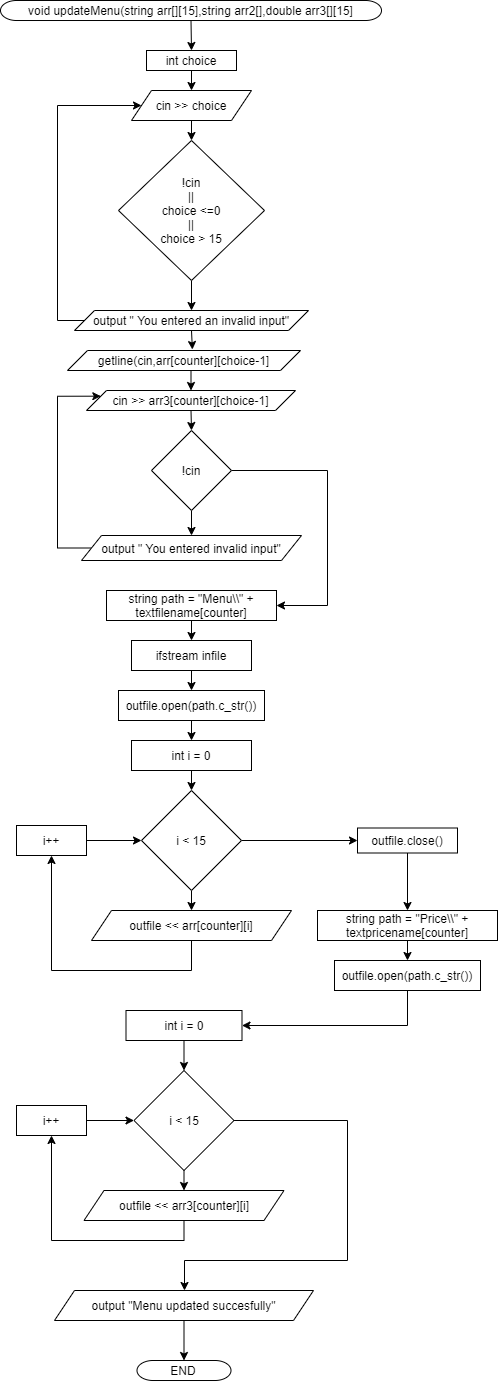

The diagram above was exported from draw.io. Its source (the exported page's mxGraphModel, read from the mxfile embedded in the PNG):
<mxGraphModel dx="2130" dy="1235" grid="1" gridSize="10" guides="1" tooltips="1" connect="1" arrows="1" fold="1" page="1" pageScale="1" pageWidth="583" pageHeight="413" math="0" shadow="0">
  <root>
    <mxCell id="0" />
    <mxCell id="1" parent="0" />
    <mxCell id="SayrrHL6Z_T-11Y_sULy-3" style="edgeStyle=orthogonalEdgeStyle;rounded=0;orthogonalLoop=1;jettySize=auto;html=1;exitX=0.5;exitY=1;exitDx=0;exitDy=0;entryX=0.5;entryY=0;entryDx=0;entryDy=0;" edge="1" parent="1" source="SayrrHL6Z_T-11Y_sULy-1" target="SayrrHL6Z_T-11Y_sULy-2">
      <mxGeometry relative="1" as="geometry" />
    </mxCell>
    <mxCell id="SayrrHL6Z_T-11Y_sULy-1" value="void updateMenu(string arr[][15],string arr2[],double arr3[][15]" style="rounded=1;whiteSpace=wrap;html=1;arcSize=80;" vertex="1" parent="1">
      <mxGeometry x="378" y="170" width="381" height="20" as="geometry" />
    </mxCell>
    <mxCell id="SayrrHL6Z_T-11Y_sULy-5" style="edgeStyle=orthogonalEdgeStyle;rounded=0;orthogonalLoop=1;jettySize=auto;html=1;exitX=0.5;exitY=1;exitDx=0;exitDy=0;entryX=0.5;entryY=0;entryDx=0;entryDy=0;" edge="1" parent="1" source="SayrrHL6Z_T-11Y_sULy-2" target="SayrrHL6Z_T-11Y_sULy-4">
      <mxGeometry relative="1" as="geometry" />
    </mxCell>
    <mxCell id="SayrrHL6Z_T-11Y_sULy-2" value="int choice" style="rounded=0;whiteSpace=wrap;html=1;" vertex="1" parent="1">
      <mxGeometry x="524" y="220" width="90" height="20" as="geometry" />
    </mxCell>
    <mxCell id="SayrrHL6Z_T-11Y_sULy-7" style="edgeStyle=orthogonalEdgeStyle;rounded=0;orthogonalLoop=1;jettySize=auto;html=1;exitX=0.5;exitY=1;exitDx=0;exitDy=0;entryX=0.5;entryY=0;entryDx=0;entryDy=0;" edge="1" parent="1" source="SayrrHL6Z_T-11Y_sULy-4" target="SayrrHL6Z_T-11Y_sULy-6">
      <mxGeometry relative="1" as="geometry" />
    </mxCell>
    <mxCell id="SayrrHL6Z_T-11Y_sULy-4" value="cin &amp;gt;&amp;gt; choice" style="shape=parallelogram;perimeter=parallelogramPerimeter;whiteSpace=wrap;html=1;fixedSize=1;" vertex="1" parent="1">
      <mxGeometry x="509" y="260" width="120" height="30" as="geometry" />
    </mxCell>
    <mxCell id="SayrrHL6Z_T-11Y_sULy-9" style="edgeStyle=orthogonalEdgeStyle;rounded=0;orthogonalLoop=1;jettySize=auto;html=1;exitX=0.5;exitY=1;exitDx=0;exitDy=0;entryX=0.5;entryY=0;entryDx=0;entryDy=0;" edge="1" parent="1" source="SayrrHL6Z_T-11Y_sULy-6" target="SayrrHL6Z_T-11Y_sULy-8">
      <mxGeometry relative="1" as="geometry" />
    </mxCell>
    <mxCell id="SayrrHL6Z_T-11Y_sULy-6" value="!cin&lt;br&gt;||&lt;br&gt;choice &amp;lt;=0&lt;br&gt;||&lt;br&gt;choice &amp;gt; 15" style="rhombus;whiteSpace=wrap;html=1;" vertex="1" parent="1">
      <mxGeometry x="496" y="310" width="146" height="140" as="geometry" />
    </mxCell>
    <mxCell id="SayrrHL6Z_T-11Y_sULy-10" style="edgeStyle=orthogonalEdgeStyle;rounded=0;orthogonalLoop=1;jettySize=auto;html=1;exitX=0;exitY=0.5;exitDx=0;exitDy=0;entryX=0;entryY=0.5;entryDx=0;entryDy=0;" edge="1" parent="1" source="SayrrHL6Z_T-11Y_sULy-8" target="SayrrHL6Z_T-11Y_sULy-4">
      <mxGeometry relative="1" as="geometry">
        <Array as="points">
          <mxPoint x="435" y="490" />
          <mxPoint x="435" y="275" />
        </Array>
      </mxGeometry>
    </mxCell>
    <mxCell id="SayrrHL6Z_T-11Y_sULy-12" style="edgeStyle=orthogonalEdgeStyle;rounded=0;orthogonalLoop=1;jettySize=auto;html=1;exitX=0.5;exitY=1;exitDx=0;exitDy=0;entryX=0.536;entryY=-0.05;entryDx=0;entryDy=0;entryPerimeter=0;" edge="1" parent="1" source="SayrrHL6Z_T-11Y_sULy-8" target="SayrrHL6Z_T-11Y_sULy-11">
      <mxGeometry relative="1" as="geometry" />
    </mxCell>
    <mxCell id="SayrrHL6Z_T-11Y_sULy-8" value="output &quot; You entered an invalid input&quot;" style="shape=parallelogram;perimeter=parallelogramPerimeter;whiteSpace=wrap;html=1;fixedSize=1;" vertex="1" parent="1">
      <mxGeometry x="452" y="480" width="234" height="20" as="geometry" />
    </mxCell>
    <mxCell id="SayrrHL6Z_T-11Y_sULy-14" style="edgeStyle=orthogonalEdgeStyle;rounded=0;orthogonalLoop=1;jettySize=auto;html=1;exitX=0.5;exitY=1;exitDx=0;exitDy=0;entryX=0.5;entryY=0;entryDx=0;entryDy=0;" edge="1" parent="1" source="SayrrHL6Z_T-11Y_sULy-11" target="SayrrHL6Z_T-11Y_sULy-13">
      <mxGeometry relative="1" as="geometry" />
    </mxCell>
    <mxCell id="SayrrHL6Z_T-11Y_sULy-11" value="getline(cin,arr[counter][choice-1]" style="shape=parallelogram;perimeter=parallelogramPerimeter;whiteSpace=wrap;html=1;fixedSize=1;" vertex="1" parent="1">
      <mxGeometry x="445" y="520" width="233" height="20" as="geometry" />
    </mxCell>
    <mxCell id="SayrrHL6Z_T-11Y_sULy-16" style="edgeStyle=orthogonalEdgeStyle;rounded=0;orthogonalLoop=1;jettySize=auto;html=1;exitX=0.5;exitY=1;exitDx=0;exitDy=0;entryX=0.5;entryY=0;entryDx=0;entryDy=0;" edge="1" parent="1" source="SayrrHL6Z_T-11Y_sULy-13" target="SayrrHL6Z_T-11Y_sULy-15">
      <mxGeometry relative="1" as="geometry" />
    </mxCell>
    <mxCell id="SayrrHL6Z_T-11Y_sULy-13" value="cin &amp;gt;&amp;gt; arr3[counter][choice-1]" style="shape=parallelogram;perimeter=parallelogramPerimeter;whiteSpace=wrap;html=1;fixedSize=1;" vertex="1" parent="1">
      <mxGeometry x="464" y="560" width="209" height="20" as="geometry" />
    </mxCell>
    <mxCell id="SayrrHL6Z_T-11Y_sULy-19" style="edgeStyle=orthogonalEdgeStyle;rounded=0;orthogonalLoop=1;jettySize=auto;html=1;exitX=0.5;exitY=1;exitDx=0;exitDy=0;entryX=0.5;entryY=0;entryDx=0;entryDy=0;" edge="1" parent="1" source="SayrrHL6Z_T-11Y_sULy-15" target="SayrrHL6Z_T-11Y_sULy-18">
      <mxGeometry relative="1" as="geometry" />
    </mxCell>
    <mxCell id="SayrrHL6Z_T-11Y_sULy-22" style="edgeStyle=orthogonalEdgeStyle;rounded=0;orthogonalLoop=1;jettySize=auto;html=1;exitX=1;exitY=0.5;exitDx=0;exitDy=0;entryX=1;entryY=0.5;entryDx=0;entryDy=0;" edge="1" parent="1" source="SayrrHL6Z_T-11Y_sULy-15" target="SayrrHL6Z_T-11Y_sULy-21">
      <mxGeometry relative="1" as="geometry">
        <Array as="points">
          <mxPoint x="705" y="640" />
          <mxPoint x="705" y="775" />
        </Array>
      </mxGeometry>
    </mxCell>
    <mxCell id="SayrrHL6Z_T-11Y_sULy-15" value="!cin" style="rhombus;whiteSpace=wrap;html=1;" vertex="1" parent="1">
      <mxGeometry x="529" y="600" width="80" height="80" as="geometry" />
    </mxCell>
    <mxCell id="SayrrHL6Z_T-11Y_sULy-20" style="edgeStyle=orthogonalEdgeStyle;rounded=0;orthogonalLoop=1;jettySize=auto;html=1;exitX=0;exitY=0.5;exitDx=0;exitDy=0;entryX=0;entryY=0.25;entryDx=0;entryDy=0;" edge="1" parent="1" source="SayrrHL6Z_T-11Y_sULy-18" target="SayrrHL6Z_T-11Y_sULy-13">
      <mxGeometry relative="1" as="geometry">
        <Array as="points">
          <mxPoint x="435" y="718" />
          <mxPoint x="435" y="566" />
        </Array>
      </mxGeometry>
    </mxCell>
    <mxCell id="SayrrHL6Z_T-11Y_sULy-18" value="output &quot; You entered invalid input&quot;" style="shape=parallelogram;perimeter=parallelogramPerimeter;whiteSpace=wrap;html=1;fixedSize=1;" vertex="1" parent="1">
      <mxGeometry x="459" y="705" width="220" height="25" as="geometry" />
    </mxCell>
    <mxCell id="SayrrHL6Z_T-11Y_sULy-24" style="edgeStyle=orthogonalEdgeStyle;rounded=0;orthogonalLoop=1;jettySize=auto;html=1;exitX=0.5;exitY=1;exitDx=0;exitDy=0;entryX=0.5;entryY=0;entryDx=0;entryDy=0;" edge="1" parent="1" source="SayrrHL6Z_T-11Y_sULy-21" target="SayrrHL6Z_T-11Y_sULy-23">
      <mxGeometry relative="1" as="geometry" />
    </mxCell>
    <mxCell id="SayrrHL6Z_T-11Y_sULy-21" value="string path = &quot;Menu\\&quot; + textfilename[counter]" style="rounded=0;whiteSpace=wrap;html=1;" vertex="1" parent="1">
      <mxGeometry x="484" y="760" width="170" height="30" as="geometry" />
    </mxCell>
    <mxCell id="SayrrHL6Z_T-11Y_sULy-26" style="edgeStyle=orthogonalEdgeStyle;rounded=0;orthogonalLoop=1;jettySize=auto;html=1;exitX=0.5;exitY=1;exitDx=0;exitDy=0;entryX=0.5;entryY=0;entryDx=0;entryDy=0;" edge="1" parent="1" source="SayrrHL6Z_T-11Y_sULy-23" target="SayrrHL6Z_T-11Y_sULy-25">
      <mxGeometry relative="1" as="geometry" />
    </mxCell>
    <mxCell id="SayrrHL6Z_T-11Y_sULy-23" value="ifstream infile" style="rounded=0;whiteSpace=wrap;html=1;" vertex="1" parent="1">
      <mxGeometry x="509" y="810" width="120" height="30" as="geometry" />
    </mxCell>
    <mxCell id="SayrrHL6Z_T-11Y_sULy-28" style="edgeStyle=orthogonalEdgeStyle;rounded=0;orthogonalLoop=1;jettySize=auto;html=1;exitX=0.5;exitY=1;exitDx=0;exitDy=0;entryX=0.5;entryY=0;entryDx=0;entryDy=0;" edge="1" parent="1" source="SayrrHL6Z_T-11Y_sULy-25" target="SayrrHL6Z_T-11Y_sULy-27">
      <mxGeometry relative="1" as="geometry" />
    </mxCell>
    <mxCell id="SayrrHL6Z_T-11Y_sULy-25" value="outfile.open(path.c_str())" style="rounded=0;whiteSpace=wrap;html=1;" vertex="1" parent="1">
      <mxGeometry x="496" y="860" width="146" height="30" as="geometry" />
    </mxCell>
    <mxCell id="SayrrHL6Z_T-11Y_sULy-30" style="edgeStyle=orthogonalEdgeStyle;rounded=0;orthogonalLoop=1;jettySize=auto;html=1;exitX=0.5;exitY=1;exitDx=0;exitDy=0;entryX=0.5;entryY=0;entryDx=0;entryDy=0;" edge="1" parent="1" source="SayrrHL6Z_T-11Y_sULy-27" target="SayrrHL6Z_T-11Y_sULy-29">
      <mxGeometry relative="1" as="geometry" />
    </mxCell>
    <mxCell id="SayrrHL6Z_T-11Y_sULy-27" value="int i = 0" style="rounded=0;whiteSpace=wrap;html=1;" vertex="1" parent="1">
      <mxGeometry x="509" y="910" width="120" height="30" as="geometry" />
    </mxCell>
    <mxCell id="SayrrHL6Z_T-11Y_sULy-32" style="edgeStyle=orthogonalEdgeStyle;rounded=0;orthogonalLoop=1;jettySize=auto;html=1;exitX=0.5;exitY=1;exitDx=0;exitDy=0;entryX=0.5;entryY=0;entryDx=0;entryDy=0;" edge="1" parent="1" source="SayrrHL6Z_T-11Y_sULy-29" target="SayrrHL6Z_T-11Y_sULy-31">
      <mxGeometry relative="1" as="geometry" />
    </mxCell>
    <mxCell id="SayrrHL6Z_T-11Y_sULy-37" style="edgeStyle=orthogonalEdgeStyle;rounded=0;orthogonalLoop=1;jettySize=auto;html=1;exitX=1;exitY=0.5;exitDx=0;exitDy=0;entryX=0;entryY=0.5;entryDx=0;entryDy=0;" edge="1" parent="1" source="SayrrHL6Z_T-11Y_sULy-29" target="SayrrHL6Z_T-11Y_sULy-36">
      <mxGeometry relative="1" as="geometry" />
    </mxCell>
    <mxCell id="SayrrHL6Z_T-11Y_sULy-29" value="i &amp;lt; 15" style="rhombus;whiteSpace=wrap;html=1;" vertex="1" parent="1">
      <mxGeometry x="519" y="960" width="100" height="100" as="geometry" />
    </mxCell>
    <mxCell id="SayrrHL6Z_T-11Y_sULy-34" style="edgeStyle=orthogonalEdgeStyle;rounded=0;orthogonalLoop=1;jettySize=auto;html=1;exitX=0.5;exitY=1;exitDx=0;exitDy=0;entryX=0.5;entryY=1;entryDx=0;entryDy=0;" edge="1" parent="1" source="SayrrHL6Z_T-11Y_sULy-31" target="SayrrHL6Z_T-11Y_sULy-33">
      <mxGeometry relative="1" as="geometry">
        <Array as="points">
          <mxPoint x="569" y="1140" />
          <mxPoint x="429" y="1140" />
        </Array>
      </mxGeometry>
    </mxCell>
    <mxCell id="SayrrHL6Z_T-11Y_sULy-31" value="outfile &amp;lt;&amp;lt; arr[counter][i]" style="shape=parallelogram;perimeter=parallelogramPerimeter;whiteSpace=wrap;html=1;fixedSize=1;" vertex="1" parent="1">
      <mxGeometry x="469" y="1080" width="200" height="30" as="geometry" />
    </mxCell>
    <mxCell id="SayrrHL6Z_T-11Y_sULy-51" style="edgeStyle=orthogonalEdgeStyle;rounded=0;orthogonalLoop=1;jettySize=auto;html=1;exitX=1;exitY=0.5;exitDx=0;exitDy=0;entryX=0;entryY=0.5;entryDx=0;entryDy=0;" edge="1" parent="1" source="SayrrHL6Z_T-11Y_sULy-33" target="SayrrHL6Z_T-11Y_sULy-29">
      <mxGeometry relative="1" as="geometry" />
    </mxCell>
    <mxCell id="SayrrHL6Z_T-11Y_sULy-33" value="i++" style="rounded=0;whiteSpace=wrap;html=1;" vertex="1" parent="1">
      <mxGeometry x="394" y="995" width="70" height="30" as="geometry" />
    </mxCell>
    <mxCell id="SayrrHL6Z_T-11Y_sULy-39" style="edgeStyle=orthogonalEdgeStyle;rounded=0;orthogonalLoop=1;jettySize=auto;html=1;exitX=0.5;exitY=1;exitDx=0;exitDy=0;entryX=0.5;entryY=0;entryDx=0;entryDy=0;" edge="1" parent="1" source="SayrrHL6Z_T-11Y_sULy-36" target="SayrrHL6Z_T-11Y_sULy-38">
      <mxGeometry relative="1" as="geometry" />
    </mxCell>
    <mxCell id="SayrrHL6Z_T-11Y_sULy-36" value="outfile.close()" style="rounded=0;whiteSpace=wrap;html=1;" vertex="1" parent="1">
      <mxGeometry x="735" y="997.5" width="100" height="25" as="geometry" />
    </mxCell>
    <mxCell id="SayrrHL6Z_T-11Y_sULy-42" style="edgeStyle=orthogonalEdgeStyle;rounded=0;orthogonalLoop=1;jettySize=auto;html=1;exitX=0.5;exitY=1;exitDx=0;exitDy=0;entryX=0.5;entryY=0;entryDx=0;entryDy=0;" edge="1" parent="1" source="SayrrHL6Z_T-11Y_sULy-38" target="SayrrHL6Z_T-11Y_sULy-41">
      <mxGeometry relative="1" as="geometry" />
    </mxCell>
    <mxCell id="SayrrHL6Z_T-11Y_sULy-38" value="string path = &quot;Price\\&quot; + textpricename[counter]" style="rounded=0;whiteSpace=wrap;html=1;" vertex="1" parent="1">
      <mxGeometry x="695" y="1080" width="180" height="30" as="geometry" />
    </mxCell>
    <mxCell id="SayrrHL6Z_T-11Y_sULy-44" style="edgeStyle=orthogonalEdgeStyle;rounded=0;orthogonalLoop=1;jettySize=auto;html=1;exitX=0.5;exitY=1;exitDx=0;exitDy=0;entryX=1;entryY=0.5;entryDx=0;entryDy=0;" edge="1" parent="1" source="SayrrHL6Z_T-11Y_sULy-41" target="SayrrHL6Z_T-11Y_sULy-43">
      <mxGeometry relative="1" as="geometry" />
    </mxCell>
    <mxCell id="SayrrHL6Z_T-11Y_sULy-41" value="outfile.open(path.c_str())" style="rounded=0;whiteSpace=wrap;html=1;" vertex="1" parent="1">
      <mxGeometry x="712" y="1130" width="146" height="30" as="geometry" />
    </mxCell>
    <mxCell id="SayrrHL6Z_T-11Y_sULy-46" style="edgeStyle=orthogonalEdgeStyle;rounded=0;orthogonalLoop=1;jettySize=auto;html=1;exitX=0.5;exitY=1;exitDx=0;exitDy=0;entryX=0.5;entryY=0;entryDx=0;entryDy=0;" edge="1" parent="1" source="SayrrHL6Z_T-11Y_sULy-43" target="SayrrHL6Z_T-11Y_sULy-45">
      <mxGeometry relative="1" as="geometry" />
    </mxCell>
    <mxCell id="SayrrHL6Z_T-11Y_sULy-43" value="int i = 0" style="rounded=0;whiteSpace=wrap;html=1;" vertex="1" parent="1">
      <mxGeometry x="503.5" y="1180" width="116" height="30" as="geometry" />
    </mxCell>
    <mxCell id="SayrrHL6Z_T-11Y_sULy-48" style="edgeStyle=orthogonalEdgeStyle;rounded=0;orthogonalLoop=1;jettySize=auto;html=1;exitX=0.5;exitY=1;exitDx=0;exitDy=0;entryX=0.5;entryY=0;entryDx=0;entryDy=0;" edge="1" parent="1" source="SayrrHL6Z_T-11Y_sULy-45" target="SayrrHL6Z_T-11Y_sULy-47">
      <mxGeometry relative="1" as="geometry" />
    </mxCell>
    <mxCell id="SayrrHL6Z_T-11Y_sULy-54" style="edgeStyle=orthogonalEdgeStyle;rounded=0;orthogonalLoop=1;jettySize=auto;html=1;exitX=1;exitY=0.5;exitDx=0;exitDy=0;" edge="1" parent="1" source="SayrrHL6Z_T-11Y_sULy-45" target="SayrrHL6Z_T-11Y_sULy-53">
      <mxGeometry relative="1" as="geometry">
        <Array as="points">
          <mxPoint x="725" y="1290" />
          <mxPoint x="725" y="1430" />
          <mxPoint x="562" y="1430" />
        </Array>
      </mxGeometry>
    </mxCell>
    <mxCell id="SayrrHL6Z_T-11Y_sULy-45" value="i &amp;lt; 15" style="rhombus;whiteSpace=wrap;html=1;" vertex="1" parent="1">
      <mxGeometry x="511.5" y="1240" width="100" height="100" as="geometry" />
    </mxCell>
    <mxCell id="SayrrHL6Z_T-11Y_sULy-50" style="edgeStyle=orthogonalEdgeStyle;rounded=0;orthogonalLoop=1;jettySize=auto;html=1;exitX=0.5;exitY=1;exitDx=0;exitDy=0;entryX=0.5;entryY=1;entryDx=0;entryDy=0;" edge="1" parent="1" source="SayrrHL6Z_T-11Y_sULy-47" target="SayrrHL6Z_T-11Y_sULy-49">
      <mxGeometry relative="1" as="geometry" />
    </mxCell>
    <mxCell id="SayrrHL6Z_T-11Y_sULy-47" value="outfile &amp;lt;&amp;lt; arr3[counter][i]" style="shape=parallelogram;perimeter=parallelogramPerimeter;whiteSpace=wrap;html=1;fixedSize=1;" vertex="1" parent="1">
      <mxGeometry x="461.5" y="1360" width="200" height="30" as="geometry" />
    </mxCell>
    <mxCell id="SayrrHL6Z_T-11Y_sULy-52" style="edgeStyle=orthogonalEdgeStyle;rounded=0;orthogonalLoop=1;jettySize=auto;html=1;exitX=1;exitY=0.5;exitDx=0;exitDy=0;entryX=0;entryY=0.5;entryDx=0;entryDy=0;" edge="1" parent="1" source="SayrrHL6Z_T-11Y_sULy-49" target="SayrrHL6Z_T-11Y_sULy-45">
      <mxGeometry relative="1" as="geometry" />
    </mxCell>
    <mxCell id="SayrrHL6Z_T-11Y_sULy-49" value="i++" style="rounded=0;whiteSpace=wrap;html=1;" vertex="1" parent="1">
      <mxGeometry x="394" y="1275" width="70" height="30" as="geometry" />
    </mxCell>
    <mxCell id="SayrrHL6Z_T-11Y_sULy-56" style="edgeStyle=orthogonalEdgeStyle;rounded=0;orthogonalLoop=1;jettySize=auto;html=1;exitX=0.5;exitY=1;exitDx=0;exitDy=0;entryX=0.5;entryY=0;entryDx=0;entryDy=0;" edge="1" parent="1" source="SayrrHL6Z_T-11Y_sULy-53" target="SayrrHL6Z_T-11Y_sULy-55">
      <mxGeometry relative="1" as="geometry" />
    </mxCell>
    <mxCell id="SayrrHL6Z_T-11Y_sULy-53" value="output &quot;Menu updated succesfully&quot;" style="shape=parallelogram;perimeter=parallelogramPerimeter;whiteSpace=wrap;html=1;fixedSize=1;" vertex="1" parent="1">
      <mxGeometry x="432" y="1460" width="259" height="30" as="geometry" />
    </mxCell>
    <mxCell id="SayrrHL6Z_T-11Y_sULy-55" value="END" style="rounded=1;whiteSpace=wrap;html=1;arcSize=80;" vertex="1" parent="1">
      <mxGeometry x="514.5" y="1530" width="94" height="20" as="geometry" />
    </mxCell>
  </root>
</mxGraphModel>